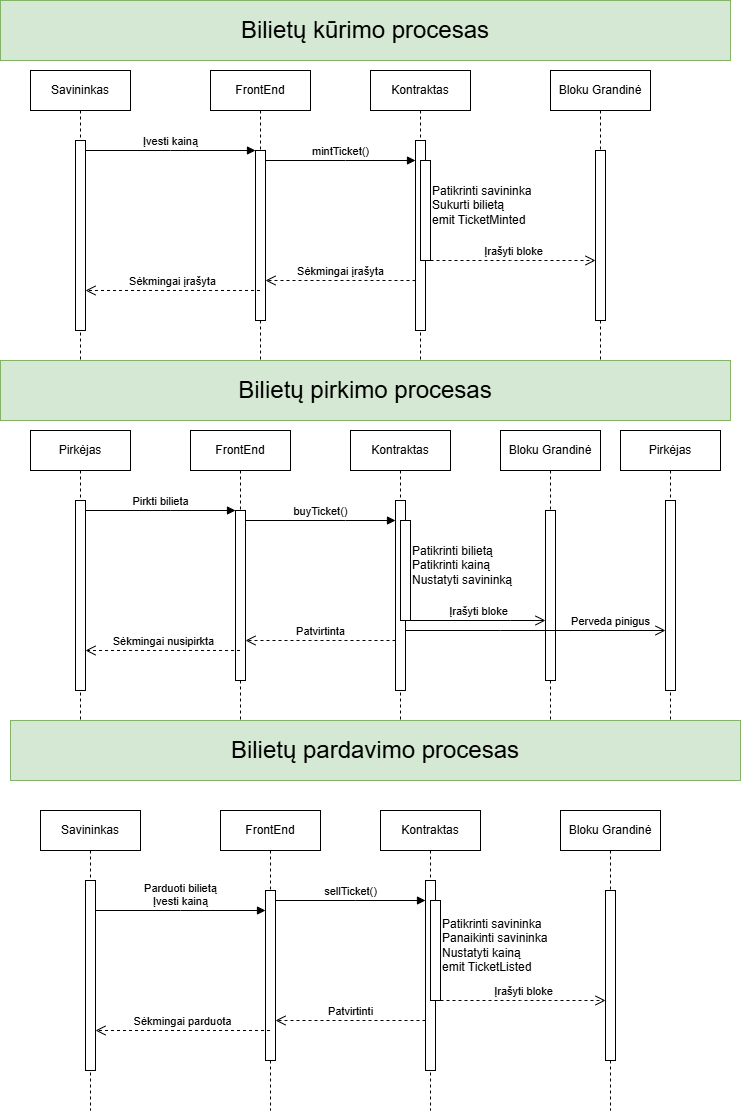

The diagram above was exported from draw.io. Its source (the exported page's mxGraphModel, read from the mxfile embedded in the PNG):
<mxGraphModel dx="1629" dy="1964" grid="1" gridSize="10" guides="1" tooltips="1" connect="1" arrows="1" fold="1" page="1" pageScale="1" pageWidth="850" pageHeight="1100" math="0" shadow="0">
  <root>
    <mxCell id="0" />
    <mxCell id="1" parent="0" />
    <mxCell id="aM9ryv3xv72pqoxQDRHE-1" parent="1" style="shape=umlLifeline;perimeter=lifelinePerimeter;whiteSpace=wrap;html=1;container=0;dropTarget=0;collapsible=0;recursiveResize=0;outlineConnect=0;portConstraint=eastwest;newEdgeStyle={&quot;edgeStyle&quot;:&quot;elbowEdgeStyle&quot;,&quot;elbow&quot;:&quot;vertical&quot;,&quot;curved&quot;:0,&quot;rounded&quot;:0};" value="Savininkas" vertex="1">
      <mxGeometry height="300" width="100" x="40" y="40" as="geometry" />
    </mxCell>
    <mxCell id="aM9ryv3xv72pqoxQDRHE-2" parent="aM9ryv3xv72pqoxQDRHE-1" style="html=1;points=[];perimeter=orthogonalPerimeter;outlineConnect=0;targetShapes=umlLifeline;portConstraint=eastwest;newEdgeStyle={&quot;edgeStyle&quot;:&quot;elbowEdgeStyle&quot;,&quot;elbow&quot;:&quot;vertical&quot;,&quot;curved&quot;:0,&quot;rounded&quot;:0};" value="" vertex="1">
      <mxGeometry height="190" width="10" x="45" y="70" as="geometry" />
    </mxCell>
    <mxCell id="aM9ryv3xv72pqoxQDRHE-5" parent="1" style="shape=umlLifeline;perimeter=lifelinePerimeter;whiteSpace=wrap;html=1;container=0;dropTarget=0;collapsible=0;recursiveResize=0;outlineConnect=0;portConstraint=eastwest;newEdgeStyle={&quot;edgeStyle&quot;:&quot;elbowEdgeStyle&quot;,&quot;elbow&quot;:&quot;vertical&quot;,&quot;curved&quot;:0,&quot;rounded&quot;:0};" value="FrontEnd" vertex="1">
      <mxGeometry height="300" width="100" x="220" y="40" as="geometry" />
    </mxCell>
    <mxCell id="aM9ryv3xv72pqoxQDRHE-6" parent="aM9ryv3xv72pqoxQDRHE-5" style="html=1;points=[];perimeter=orthogonalPerimeter;outlineConnect=0;targetShapes=umlLifeline;portConstraint=eastwest;newEdgeStyle={&quot;edgeStyle&quot;:&quot;elbowEdgeStyle&quot;,&quot;elbow&quot;:&quot;vertical&quot;,&quot;curved&quot;:0,&quot;rounded&quot;:0};" value="" vertex="1">
      <mxGeometry height="170" width="10" x="45" y="80" as="geometry" />
    </mxCell>
    <mxCell id="aM9ryv3xv72pqoxQDRHE-7" edge="1" parent="1" source="aM9ryv3xv72pqoxQDRHE-2" style="html=1;verticalAlign=bottom;endArrow=block;edgeStyle=elbowEdgeStyle;elbow=vertical;curved=0;rounded=0;" target="aM9ryv3xv72pqoxQDRHE-6" value="Įvesti kainą">
      <mxGeometry relative="1" as="geometry">
        <Array as="points">
          <mxPoint x="180" y="120" />
        </Array>
        <mxPoint x="195" y="130" as="sourcePoint" />
      </mxGeometry>
    </mxCell>
    <mxCell id="KjpujT2wc8O57kXhL9Mb-1" parent="1" style="shape=umlLifeline;perimeter=lifelinePerimeter;whiteSpace=wrap;html=1;container=0;dropTarget=0;collapsible=0;recursiveResize=0;outlineConnect=0;portConstraint=eastwest;newEdgeStyle={&quot;edgeStyle&quot;:&quot;elbowEdgeStyle&quot;,&quot;elbow&quot;:&quot;vertical&quot;,&quot;curved&quot;:0,&quot;rounded&quot;:0};" value="Kontraktas" vertex="1">
      <mxGeometry height="300" width="100" x="380" y="40" as="geometry" />
    </mxCell>
    <mxCell id="KjpujT2wc8O57kXhL9Mb-2" parent="KjpujT2wc8O57kXhL9Mb-1" style="html=1;points=[];perimeter=orthogonalPerimeter;outlineConnect=0;targetShapes=umlLifeline;portConstraint=eastwest;newEdgeStyle={&quot;edgeStyle&quot;:&quot;elbowEdgeStyle&quot;,&quot;elbow&quot;:&quot;vertical&quot;,&quot;curved&quot;:0,&quot;rounded&quot;:0};" value="" vertex="1">
      <mxGeometry height="190" width="10" x="45" y="70" as="geometry" />
    </mxCell>
    <mxCell id="KjpujT2wc8O57kXhL9Mb-4" parent="KjpujT2wc8O57kXhL9Mb-1" style="html=1;points=[];perimeter=orthogonalPerimeter;outlineConnect=0;targetShapes=umlLifeline;portConstraint=eastwest;newEdgeStyle={&quot;edgeStyle&quot;:&quot;elbowEdgeStyle&quot;,&quot;elbow&quot;:&quot;vertical&quot;,&quot;curved&quot;:0,&quot;rounded&quot;:0};" value="" vertex="1">
      <mxGeometry height="100" width="10" x="50" y="90" as="geometry" />
    </mxCell>
    <mxCell id="KjpujT2wc8O57kXhL9Mb-5" parent="1" style="shape=umlLifeline;perimeter=lifelinePerimeter;whiteSpace=wrap;html=1;container=0;dropTarget=0;collapsible=0;recursiveResize=0;outlineConnect=0;portConstraint=eastwest;newEdgeStyle={&quot;edgeStyle&quot;:&quot;elbowEdgeStyle&quot;,&quot;elbow&quot;:&quot;vertical&quot;,&quot;curved&quot;:0,&quot;rounded&quot;:0};" value="Bloku Grandinė" vertex="1">
      <mxGeometry height="300" width="100" x="560" y="40" as="geometry" />
    </mxCell>
    <mxCell id="KjpujT2wc8O57kXhL9Mb-6" parent="KjpujT2wc8O57kXhL9Mb-5" style="html=1;points=[];perimeter=orthogonalPerimeter;outlineConnect=0;targetShapes=umlLifeline;portConstraint=eastwest;newEdgeStyle={&quot;edgeStyle&quot;:&quot;elbowEdgeStyle&quot;,&quot;elbow&quot;:&quot;vertical&quot;,&quot;curved&quot;:0,&quot;rounded&quot;:0};" value="" vertex="1">
      <mxGeometry height="170" width="10" x="45" y="80" as="geometry" />
    </mxCell>
    <mxCell id="KjpujT2wc8O57kXhL9Mb-10" edge="1" parent="1" source="KjpujT2wc8O57kXhL9Mb-4" style="html=1;verticalAlign=bottom;endArrow=open;dashed=1;endSize=8;edgeStyle=elbowEdgeStyle;elbow=vertical;curved=0;rounded=0;" target="KjpujT2wc8O57kXhL9Mb-6" value="Įrašyti bloke">
      <mxGeometry relative="1" as="geometry">
        <mxPoint as="offset" />
        <Array as="points">
          <mxPoint x="520" y="230" />
        </Array>
        <mxPoint x="515" y="235" as="targetPoint" />
      </mxGeometry>
    </mxCell>
    <mxCell id="KjpujT2wc8O57kXhL9Mb-13" edge="1" parent="1" source="aM9ryv3xv72pqoxQDRHE-6" style="html=1;verticalAlign=bottom;endArrow=block;edgeStyle=elbowEdgeStyle;elbow=vertical;curved=0;rounded=0;" target="KjpujT2wc8O57kXhL9Mb-2" value="mintTicket()">
      <mxGeometry relative="1" as="geometry">
        <Array as="points">
          <mxPoint x="355" y="130" />
        </Array>
        <mxPoint x="270" y="130" as="sourcePoint" />
        <mxPoint x="440" y="130" as="targetPoint" />
      </mxGeometry>
    </mxCell>
    <mxCell id="KjpujT2wc8O57kXhL9Mb-14" parent="1" style="text;html=1;whiteSpace=wrap;strokeColor=none;fillColor=none;align=left;verticalAlign=middle;rounded=0;" value="&lt;span style=&quot;text-wrap-mode: nowrap;&quot;&gt;Patikrinti savininka&lt;/span&gt;&lt;div style=&quot;text-wrap-mode: nowrap;&quot;&gt;Sukurti bilietą&lt;/div&gt;&lt;div style=&quot;text-wrap-mode: nowrap;&quot;&gt;emit TicketMinted&lt;br&gt;&lt;/div&gt;" vertex="1">
      <mxGeometry height="30" width="60" x="440" y="160" as="geometry" />
    </mxCell>
    <mxCell id="KjpujT2wc8O57kXhL9Mb-16" edge="1" parent="1" source="KjpujT2wc8O57kXhL9Mb-2" style="html=1;verticalAlign=bottom;endArrow=open;dashed=1;endSize=8;edgeStyle=elbowEdgeStyle;elbow=vertical;curved=0;rounded=0;" target="aM9ryv3xv72pqoxQDRHE-6" value="Sėkmingai įrašyta">
      <mxGeometry relative="1" as="geometry">
        <Array as="points">
          <mxPoint x="365" y="250" />
        </Array>
        <mxPoint x="440" y="250" as="sourcePoint" />
        <mxPoint x="270" y="250" as="targetPoint" />
      </mxGeometry>
    </mxCell>
    <mxCell id="KjpujT2wc8O57kXhL9Mb-17" edge="1" parent="1" source="aM9ryv3xv72pqoxQDRHE-5" style="html=1;verticalAlign=bottom;endArrow=open;dashed=1;endSize=8;edgeStyle=elbowEdgeStyle;elbow=vertical;curved=0;rounded=0;" target="aM9ryv3xv72pqoxQDRHE-2" value="Sėkmingai įrašyta">
      <mxGeometry relative="1" as="geometry">
        <Array as="points">
          <mxPoint x="180" y="260" />
        </Array>
        <mxPoint x="240" y="260" as="sourcePoint" />
        <mxPoint x="90" y="260" as="targetPoint" />
      </mxGeometry>
    </mxCell>
    <mxCell id="KjpujT2wc8O57kXhL9Mb-18" parent="1" style="rounded=0;whiteSpace=wrap;html=1;fillColor=#d5e8d4;strokeColor=#82b366;" value="&lt;font style=&quot;font-size: 24px;&quot;&gt;Bilietų kūrimo procesas&lt;/font&gt;" vertex="1">
      <mxGeometry height="60" width="730" x="10" y="-30" as="geometry" />
    </mxCell>
    <mxCell id="KjpujT2wc8O57kXhL9Mb-19" parent="1" style="rounded=0;whiteSpace=wrap;html=1;fillColor=#d5e8d4;strokeColor=#82b366;" value="&lt;font style=&quot;font-size: 24px;&quot;&gt;Bilietų pirkimo procesas&lt;/font&gt;" vertex="1">
      <mxGeometry height="60" width="730" x="10" y="330" as="geometry" />
    </mxCell>
    <mxCell id="KjpujT2wc8O57kXhL9Mb-42" parent="1" style="shape=umlLifeline;perimeter=lifelinePerimeter;whiteSpace=wrap;html=1;container=0;dropTarget=0;collapsible=0;recursiveResize=0;outlineConnect=0;portConstraint=eastwest;newEdgeStyle={&quot;edgeStyle&quot;:&quot;elbowEdgeStyle&quot;,&quot;elbow&quot;:&quot;vertical&quot;,&quot;curved&quot;:0,&quot;rounded&quot;:0};" value="Pirkėjas" vertex="1">
      <mxGeometry height="300" width="100" x="40" y="400" as="geometry" />
    </mxCell>
    <mxCell id="KjpujT2wc8O57kXhL9Mb-43" parent="KjpujT2wc8O57kXhL9Mb-42" style="html=1;points=[];perimeter=orthogonalPerimeter;outlineConnect=0;targetShapes=umlLifeline;portConstraint=eastwest;newEdgeStyle={&quot;edgeStyle&quot;:&quot;elbowEdgeStyle&quot;,&quot;elbow&quot;:&quot;vertical&quot;,&quot;curved&quot;:0,&quot;rounded&quot;:0};" value="" vertex="1">
      <mxGeometry height="190" width="10" x="45" y="70" as="geometry" />
    </mxCell>
    <mxCell id="KjpujT2wc8O57kXhL9Mb-44" parent="1" style="shape=umlLifeline;perimeter=lifelinePerimeter;whiteSpace=wrap;html=1;container=0;dropTarget=0;collapsible=0;recursiveResize=0;outlineConnect=0;portConstraint=eastwest;newEdgeStyle={&quot;edgeStyle&quot;:&quot;elbowEdgeStyle&quot;,&quot;elbow&quot;:&quot;vertical&quot;,&quot;curved&quot;:0,&quot;rounded&quot;:0};" value="FrontEnd" vertex="1">
      <mxGeometry height="300" width="100" x="200" y="400" as="geometry" />
    </mxCell>
    <mxCell id="KjpujT2wc8O57kXhL9Mb-45" parent="KjpujT2wc8O57kXhL9Mb-44" style="html=1;points=[];perimeter=orthogonalPerimeter;outlineConnect=0;targetShapes=umlLifeline;portConstraint=eastwest;newEdgeStyle={&quot;edgeStyle&quot;:&quot;elbowEdgeStyle&quot;,&quot;elbow&quot;:&quot;vertical&quot;,&quot;curved&quot;:0,&quot;rounded&quot;:0};" value="" vertex="1">
      <mxGeometry height="170" width="10" x="45" y="80" as="geometry" />
    </mxCell>
    <mxCell id="KjpujT2wc8O57kXhL9Mb-46" edge="1" parent="1" source="KjpujT2wc8O57kXhL9Mb-43" style="html=1;verticalAlign=bottom;endArrow=block;edgeStyle=elbowEdgeStyle;elbow=horizontal;curved=0;rounded=0;" target="KjpujT2wc8O57kXhL9Mb-45" value="Pirkti bilieta">
      <mxGeometry relative="1" as="geometry">
        <mxPoint as="offset" />
        <Array as="points">
          <mxPoint x="180" y="480" />
        </Array>
        <mxPoint x="195" y="490" as="sourcePoint" />
      </mxGeometry>
    </mxCell>
    <mxCell id="KjpujT2wc8O57kXhL9Mb-47" parent="1" style="shape=umlLifeline;perimeter=lifelinePerimeter;whiteSpace=wrap;html=1;container=0;dropTarget=0;collapsible=0;recursiveResize=0;outlineConnect=0;portConstraint=eastwest;newEdgeStyle={&quot;edgeStyle&quot;:&quot;elbowEdgeStyle&quot;,&quot;elbow&quot;:&quot;vertical&quot;,&quot;curved&quot;:0,&quot;rounded&quot;:0};" value="Kontraktas" vertex="1">
      <mxGeometry height="300" width="100" x="360" y="400" as="geometry" />
    </mxCell>
    <mxCell id="KjpujT2wc8O57kXhL9Mb-48" parent="KjpujT2wc8O57kXhL9Mb-47" style="html=1;points=[];perimeter=orthogonalPerimeter;outlineConnect=0;targetShapes=umlLifeline;portConstraint=eastwest;newEdgeStyle={&quot;edgeStyle&quot;:&quot;elbowEdgeStyle&quot;,&quot;elbow&quot;:&quot;vertical&quot;,&quot;curved&quot;:0,&quot;rounded&quot;:0};" value="" vertex="1">
      <mxGeometry height="190" width="10" x="45" y="70" as="geometry" />
    </mxCell>
    <mxCell id="KjpujT2wc8O57kXhL9Mb-49" parent="KjpujT2wc8O57kXhL9Mb-47" style="html=1;points=[];perimeter=orthogonalPerimeter;outlineConnect=0;targetShapes=umlLifeline;portConstraint=eastwest;newEdgeStyle={&quot;edgeStyle&quot;:&quot;elbowEdgeStyle&quot;,&quot;elbow&quot;:&quot;vertical&quot;,&quot;curved&quot;:0,&quot;rounded&quot;:0};" value="" vertex="1">
      <mxGeometry height="100" width="10" x="50" y="90" as="geometry" />
    </mxCell>
    <mxCell id="KjpujT2wc8O57kXhL9Mb-50" parent="1" style="shape=umlLifeline;perimeter=lifelinePerimeter;whiteSpace=wrap;html=1;container=0;dropTarget=0;collapsible=0;recursiveResize=0;outlineConnect=0;portConstraint=eastwest;newEdgeStyle={&quot;edgeStyle&quot;:&quot;elbowEdgeStyle&quot;,&quot;elbow&quot;:&quot;vertical&quot;,&quot;curved&quot;:0,&quot;rounded&quot;:0};" value="Bloku Grandinė" vertex="1">
      <mxGeometry height="300" width="100" x="510" y="400" as="geometry" />
    </mxCell>
    <mxCell id="KjpujT2wc8O57kXhL9Mb-51" parent="KjpujT2wc8O57kXhL9Mb-50" style="html=1;points=[];perimeter=orthogonalPerimeter;outlineConnect=0;targetShapes=umlLifeline;portConstraint=eastwest;newEdgeStyle={&quot;edgeStyle&quot;:&quot;elbowEdgeStyle&quot;,&quot;elbow&quot;:&quot;vertical&quot;,&quot;curved&quot;:0,&quot;rounded&quot;:0};" value="" vertex="1">
      <mxGeometry height="170" width="10" x="45" y="80" as="geometry" />
    </mxCell>
    <mxCell id="KjpujT2wc8O57kXhL9Mb-52" edge="1" parent="1" source="KjpujT2wc8O57kXhL9Mb-49" style="html=1;verticalAlign=bottom;endArrow=open;endSize=8;edgeStyle=elbowEdgeStyle;elbow=vertical;curved=0;rounded=0;" target="KjpujT2wc8O57kXhL9Mb-51" value="Įrašyti bloke">
      <mxGeometry relative="1" as="geometry">
        <mxPoint as="offset" />
        <Array as="points">
          <mxPoint x="520" y="590" />
        </Array>
        <mxPoint x="515" y="595" as="targetPoint" />
      </mxGeometry>
    </mxCell>
    <mxCell id="KjpujT2wc8O57kXhL9Mb-53" edge="1" parent="1" source="KjpujT2wc8O57kXhL9Mb-45" style="html=1;verticalAlign=bottom;endArrow=block;edgeStyle=elbowEdgeStyle;elbow=horizontal;curved=0;rounded=0;" target="KjpujT2wc8O57kXhL9Mb-48" value="buyTicket()">
      <mxGeometry relative="1" as="geometry">
        <mxPoint as="offset" />
        <Array as="points">
          <mxPoint x="355" y="490" />
        </Array>
        <mxPoint x="270" y="490" as="sourcePoint" />
        <mxPoint x="440" y="490" as="targetPoint" />
      </mxGeometry>
    </mxCell>
    <mxCell id="KjpujT2wc8O57kXhL9Mb-54" parent="1" style="text;html=1;whiteSpace=wrap;strokeColor=none;fillColor=none;align=left;verticalAlign=middle;rounded=0;" value="&lt;div style=&quot;text-wrap-mode: nowrap;&quot;&gt;Patikrinti bilietą&lt;br&gt;Patikrinti kainą&lt;/div&gt;&lt;div style=&quot;text-wrap-mode: nowrap;&quot;&gt;Nustatyti savininką&lt;br&gt;&lt;/div&gt;" vertex="1">
      <mxGeometry height="30" width="60" x="420" y="520" as="geometry" />
    </mxCell>
    <mxCell id="KjpujT2wc8O57kXhL9Mb-55" edge="1" parent="1" source="KjpujT2wc8O57kXhL9Mb-48" style="html=1;verticalAlign=bottom;endArrow=open;dashed=1;endSize=8;edgeStyle=elbowEdgeStyle;elbow=vertical;curved=0;rounded=0;" target="KjpujT2wc8O57kXhL9Mb-45" value="Patvirtinta">
      <mxGeometry relative="1" as="geometry">
        <Array as="points">
          <mxPoint x="365" y="610" />
        </Array>
        <mxPoint x="440" y="610" as="sourcePoint" />
        <mxPoint x="270" y="610" as="targetPoint" />
      </mxGeometry>
    </mxCell>
    <mxCell id="KjpujT2wc8O57kXhL9Mb-56" edge="1" parent="1" source="KjpujT2wc8O57kXhL9Mb-44" style="html=1;verticalAlign=bottom;endArrow=open;dashed=1;endSize=8;edgeStyle=elbowEdgeStyle;elbow=vertical;curved=0;rounded=0;" target="KjpujT2wc8O57kXhL9Mb-43" value="Sėkmingai nusipirkta">
      <mxGeometry relative="1" x="-0.0053" as="geometry">
        <mxPoint as="offset" />
        <Array as="points">
          <mxPoint x="180" y="620" />
        </Array>
        <mxPoint x="240" y="620" as="sourcePoint" />
        <mxPoint x="90" y="620" as="targetPoint" />
      </mxGeometry>
    </mxCell>
    <mxCell id="KjpujT2wc8O57kXhL9Mb-57" parent="1" style="shape=umlLifeline;perimeter=lifelinePerimeter;whiteSpace=wrap;html=1;container=0;dropTarget=0;collapsible=0;recursiveResize=0;outlineConnect=0;portConstraint=eastwest;newEdgeStyle={&quot;edgeStyle&quot;:&quot;elbowEdgeStyle&quot;,&quot;elbow&quot;:&quot;vertical&quot;,&quot;curved&quot;:0,&quot;rounded&quot;:0};" value="Pirkėjas" vertex="1">
      <mxGeometry height="300" width="100" x="630" y="400" as="geometry" />
    </mxCell>
    <mxCell id="KjpujT2wc8O57kXhL9Mb-58" parent="KjpujT2wc8O57kXhL9Mb-57" style="html=1;points=[];perimeter=orthogonalPerimeter;outlineConnect=0;targetShapes=umlLifeline;portConstraint=eastwest;newEdgeStyle={&quot;edgeStyle&quot;:&quot;elbowEdgeStyle&quot;,&quot;elbow&quot;:&quot;vertical&quot;,&quot;curved&quot;:0,&quot;rounded&quot;:0};" value="" vertex="1">
      <mxGeometry height="190" width="10" x="45" y="70" as="geometry" />
    </mxCell>
    <mxCell id="KjpujT2wc8O57kXhL9Mb-59" edge="1" parent="1" source="KjpujT2wc8O57kXhL9Mb-48" style="html=1;verticalAlign=bottom;endArrow=open;endSize=8;edgeStyle=elbowEdgeStyle;elbow=vertical;curved=0;rounded=0;" target="KjpujT2wc8O57kXhL9Mb-58" value="Perveda pinigus">
      <mxGeometry relative="1" x="0.5769" as="geometry">
        <mxPoint as="offset" />
        <Array as="points">
          <mxPoint x="510" y="600" />
        </Array>
        <mxPoint x="410" y="600" as="sourcePoint" />
        <mxPoint x="545" y="600" as="targetPoint" />
      </mxGeometry>
    </mxCell>
    <mxCell id="KjpujT2wc8O57kXhL9Mb-73" parent="1" style="shape=umlLifeline;perimeter=lifelinePerimeter;whiteSpace=wrap;html=1;container=0;dropTarget=0;collapsible=0;recursiveResize=0;outlineConnect=0;portConstraint=eastwest;newEdgeStyle={&quot;edgeStyle&quot;:&quot;elbowEdgeStyle&quot;,&quot;elbow&quot;:&quot;vertical&quot;,&quot;curved&quot;:0,&quot;rounded&quot;:0};" value="Savininkas" vertex="1">
      <mxGeometry height="300" width="100" x="50" y="780" as="geometry" />
    </mxCell>
    <mxCell id="KjpujT2wc8O57kXhL9Mb-74" parent="KjpujT2wc8O57kXhL9Mb-73" style="html=1;points=[];perimeter=orthogonalPerimeter;outlineConnect=0;targetShapes=umlLifeline;portConstraint=eastwest;newEdgeStyle={&quot;edgeStyle&quot;:&quot;elbowEdgeStyle&quot;,&quot;elbow&quot;:&quot;vertical&quot;,&quot;curved&quot;:0,&quot;rounded&quot;:0};" value="" vertex="1">
      <mxGeometry height="190" width="10" x="45" y="70" as="geometry" />
    </mxCell>
    <mxCell id="KjpujT2wc8O57kXhL9Mb-75" parent="1" style="shape=umlLifeline;perimeter=lifelinePerimeter;whiteSpace=wrap;html=1;container=0;dropTarget=0;collapsible=0;recursiveResize=0;outlineConnect=0;portConstraint=eastwest;newEdgeStyle={&quot;edgeStyle&quot;:&quot;elbowEdgeStyle&quot;,&quot;elbow&quot;:&quot;vertical&quot;,&quot;curved&quot;:0,&quot;rounded&quot;:0};" value="FrontEnd" vertex="1">
      <mxGeometry height="300" width="100" x="230" y="780" as="geometry" />
    </mxCell>
    <mxCell id="KjpujT2wc8O57kXhL9Mb-76" parent="KjpujT2wc8O57kXhL9Mb-75" style="html=1;points=[];perimeter=orthogonalPerimeter;outlineConnect=0;targetShapes=umlLifeline;portConstraint=eastwest;newEdgeStyle={&quot;edgeStyle&quot;:&quot;elbowEdgeStyle&quot;,&quot;elbow&quot;:&quot;vertical&quot;,&quot;curved&quot;:0,&quot;rounded&quot;:0};" value="" vertex="1">
      <mxGeometry height="170" width="10" x="45" y="80" as="geometry" />
    </mxCell>
    <mxCell id="KjpujT2wc8O57kXhL9Mb-77" edge="1" parent="1" style="html=1;verticalAlign=bottom;endArrow=block;edgeStyle=elbowEdgeStyle;elbow=horizontal;curved=0;rounded=0;" value="Parduoti bilietą&lt;br&gt;Įvesti kainą">
      <mxGeometry relative="1" as="geometry">
        <Array as="points">
          <mxPoint x="190" y="880" />
        </Array>
        <mxPoint x="105" y="880" as="sourcePoint" />
        <mxPoint x="275" y="880" as="targetPoint" />
      </mxGeometry>
    </mxCell>
    <mxCell id="KjpujT2wc8O57kXhL9Mb-78" parent="1" style="shape=umlLifeline;perimeter=lifelinePerimeter;whiteSpace=wrap;html=1;container=0;dropTarget=0;collapsible=0;recursiveResize=0;outlineConnect=0;portConstraint=eastwest;newEdgeStyle={&quot;edgeStyle&quot;:&quot;elbowEdgeStyle&quot;,&quot;elbow&quot;:&quot;vertical&quot;,&quot;curved&quot;:0,&quot;rounded&quot;:0};" value="Kontraktas" vertex="1">
      <mxGeometry height="300" width="100" x="390" y="780" as="geometry" />
    </mxCell>
    <mxCell id="KjpujT2wc8O57kXhL9Mb-79" parent="KjpujT2wc8O57kXhL9Mb-78" style="html=1;points=[];perimeter=orthogonalPerimeter;outlineConnect=0;targetShapes=umlLifeline;portConstraint=eastwest;newEdgeStyle={&quot;edgeStyle&quot;:&quot;elbowEdgeStyle&quot;,&quot;elbow&quot;:&quot;vertical&quot;,&quot;curved&quot;:0,&quot;rounded&quot;:0};" value="" vertex="1">
      <mxGeometry height="190" width="10" x="45" y="70" as="geometry" />
    </mxCell>
    <mxCell id="KjpujT2wc8O57kXhL9Mb-80" parent="KjpujT2wc8O57kXhL9Mb-78" style="html=1;points=[];perimeter=orthogonalPerimeter;outlineConnect=0;targetShapes=umlLifeline;portConstraint=eastwest;newEdgeStyle={&quot;edgeStyle&quot;:&quot;elbowEdgeStyle&quot;,&quot;elbow&quot;:&quot;vertical&quot;,&quot;curved&quot;:0,&quot;rounded&quot;:0};" value="" vertex="1">
      <mxGeometry height="100" width="10" x="50" y="90" as="geometry" />
    </mxCell>
    <mxCell id="KjpujT2wc8O57kXhL9Mb-81" parent="1" style="shape=umlLifeline;perimeter=lifelinePerimeter;whiteSpace=wrap;html=1;container=0;dropTarget=0;collapsible=0;recursiveResize=0;outlineConnect=0;portConstraint=eastwest;newEdgeStyle={&quot;edgeStyle&quot;:&quot;elbowEdgeStyle&quot;,&quot;elbow&quot;:&quot;vertical&quot;,&quot;curved&quot;:0,&quot;rounded&quot;:0};" value="Bloku Grandinė" vertex="1">
      <mxGeometry height="300" width="100" x="570" y="780" as="geometry" />
    </mxCell>
    <mxCell id="KjpujT2wc8O57kXhL9Mb-82" parent="KjpujT2wc8O57kXhL9Mb-81" style="html=1;points=[];perimeter=orthogonalPerimeter;outlineConnect=0;targetShapes=umlLifeline;portConstraint=eastwest;newEdgeStyle={&quot;edgeStyle&quot;:&quot;elbowEdgeStyle&quot;,&quot;elbow&quot;:&quot;vertical&quot;,&quot;curved&quot;:0,&quot;rounded&quot;:0};" value="" vertex="1">
      <mxGeometry height="170" width="10" x="45" y="80" as="geometry" />
    </mxCell>
    <mxCell id="KjpujT2wc8O57kXhL9Mb-83" edge="1" parent="1" source="KjpujT2wc8O57kXhL9Mb-80" style="html=1;verticalAlign=bottom;endArrow=open;dashed=1;endSize=8;edgeStyle=elbowEdgeStyle;elbow=vertical;curved=0;rounded=0;" target="KjpujT2wc8O57kXhL9Mb-82" value="Įrašyti bloke">
      <mxGeometry relative="1" as="geometry">
        <mxPoint as="offset" />
        <Array as="points">
          <mxPoint x="530" y="970" />
        </Array>
        <mxPoint x="525" y="975" as="targetPoint" />
      </mxGeometry>
    </mxCell>
    <mxCell id="KjpujT2wc8O57kXhL9Mb-84" edge="1" parent="1" source="KjpujT2wc8O57kXhL9Mb-76" style="html=1;verticalAlign=bottom;endArrow=block;edgeStyle=elbowEdgeStyle;elbow=vertical;curved=0;rounded=0;" target="KjpujT2wc8O57kXhL9Mb-79" value="sellTicket()">
      <mxGeometry relative="1" as="geometry">
        <mxPoint as="offset" />
        <Array as="points">
          <mxPoint x="365" y="870" />
        </Array>
        <mxPoint x="280" y="870" as="sourcePoint" />
        <mxPoint x="450" y="870" as="targetPoint" />
      </mxGeometry>
    </mxCell>
    <mxCell id="KjpujT2wc8O57kXhL9Mb-85" parent="1" style="text;html=1;whiteSpace=wrap;strokeColor=none;fillColor=none;align=left;verticalAlign=middle;rounded=0;" value="&lt;span style=&quot;text-wrap-mode: nowrap;&quot;&gt;Patikrinti savininka&lt;br&gt;Panaikinti savininka&lt;br&gt;&lt;/span&gt;&lt;div style=&quot;text-wrap-mode: nowrap;&quot;&gt;Nustatyti kainą&lt;/div&gt;&lt;div style=&quot;text-wrap-mode: nowrap;&quot;&gt;emit TicketListed&lt;br&gt;&lt;/div&gt;" vertex="1">
      <mxGeometry height="30" width="60" x="450" y="900" as="geometry" />
    </mxCell>
    <mxCell id="KjpujT2wc8O57kXhL9Mb-86" edge="1" parent="1" source="KjpujT2wc8O57kXhL9Mb-79" style="html=1;verticalAlign=bottom;endArrow=open;dashed=1;endSize=8;edgeStyle=elbowEdgeStyle;elbow=vertical;curved=0;rounded=0;" target="KjpujT2wc8O57kXhL9Mb-76" value="Patvirtinti">
      <mxGeometry relative="1" as="geometry">
        <Array as="points">
          <mxPoint x="375" y="990" />
        </Array>
        <mxPoint x="450" y="990" as="sourcePoint" />
        <mxPoint x="280" y="990" as="targetPoint" />
      </mxGeometry>
    </mxCell>
    <mxCell id="KjpujT2wc8O57kXhL9Mb-87" edge="1" parent="1" source="KjpujT2wc8O57kXhL9Mb-75" style="html=1;verticalAlign=bottom;endArrow=open;dashed=1;endSize=8;edgeStyle=elbowEdgeStyle;elbow=vertical;curved=0;rounded=0;" target="KjpujT2wc8O57kXhL9Mb-74" value="Sėkmingai parduota">
      <mxGeometry relative="1" x="0.0029" as="geometry">
        <mxPoint as="offset" />
        <Array as="points">
          <mxPoint x="190" y="1000" />
        </Array>
        <mxPoint x="250" y="1000" as="sourcePoint" />
        <mxPoint x="100" y="1000" as="targetPoint" />
      </mxGeometry>
    </mxCell>
    <mxCell id="KjpujT2wc8O57kXhL9Mb-88" parent="1" style="rounded=0;whiteSpace=wrap;html=1;fillColor=#d5e8d4;strokeColor=#82b366;" value="&lt;font style=&quot;font-size: 24px;&quot;&gt;Bilietų pardavimo procesas&lt;/font&gt;" vertex="1">
      <mxGeometry height="60" width="730" x="20" y="690" as="geometry" />
    </mxCell>
  </root>
</mxGraphModel>